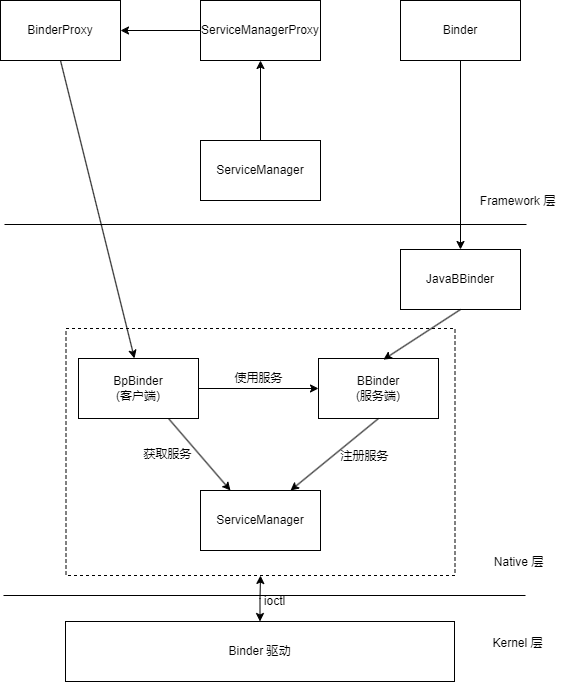

The diagram above was exported from draw.io. Its source (the exported page's mxGraphModel, read from the mxfile embedded in the PNG):
<mxGraphModel dx="1422" dy="754" grid="0" gridSize="10" guides="1" tooltips="1" connect="1" arrows="1" fold="1" page="1" pageScale="1" pageWidth="827" pageHeight="1169" math="0" shadow="0">
  <root>
    <mxCell id="0" />
    <mxCell id="1" parent="0" />
    <mxCell id="BJsWTreUvDb9yBVtCeJG-1" value="ServiceManager" style="rounded=0;whiteSpace=wrap;html=1;" vertex="1" parent="1">
      <mxGeometry x="354" y="621" width="120" height="60" as="geometry" />
    </mxCell>
    <mxCell id="BJsWTreUvDb9yBVtCeJG-2" style="edgeStyle=orthogonalEdgeStyle;rounded=0;orthogonalLoop=1;jettySize=auto;html=1;exitX=1;exitY=0.5;exitDx=0;exitDy=0;entryX=0;entryY=0.5;entryDx=0;entryDy=0;startArrow=none;startFill=0;endArrow=classic;endFill=1;" edge="1" parent="1" source="BJsWTreUvDb9yBVtCeJG-3" target="BJsWTreUvDb9yBVtCeJG-4">
      <mxGeometry relative="1" as="geometry" />
    </mxCell>
    <mxCell id="BJsWTreUvDb9yBVtCeJG-3" value="BpBinder&lt;br&gt;(客户端)" style="rounded=0;whiteSpace=wrap;html=1;" vertex="1" parent="1">
      <mxGeometry x="232" y="489" width="120" height="60" as="geometry" />
    </mxCell>
    <mxCell id="BJsWTreUvDb9yBVtCeJG-4" value="BBinder&lt;br&gt;(服务端)" style="rounded=0;whiteSpace=wrap;html=1;" vertex="1" parent="1">
      <mxGeometry x="472" y="489" width="120" height="60" as="geometry" />
    </mxCell>
    <mxCell id="BJsWTreUvDb9yBVtCeJG-5" value="" style="endArrow=classic;html=1;rounded=0;exitX=0.75;exitY=1;exitDx=0;exitDy=0;entryX=0.25;entryY=0;entryDx=0;entryDy=0;" edge="1" parent="1" source="BJsWTreUvDb9yBVtCeJG-3" target="BJsWTreUvDb9yBVtCeJG-1">
      <mxGeometry width="50" height="50" relative="1" as="geometry">
        <mxPoint x="314" y="474" as="sourcePoint" />
        <mxPoint x="364" y="424" as="targetPoint" />
      </mxGeometry>
    </mxCell>
    <mxCell id="BJsWTreUvDb9yBVtCeJG-6" value="获取服务" style="text;html=1;align=center;verticalAlign=middle;resizable=0;points=[];autosize=1;strokeColor=none;fillColor=none;" vertex="1" parent="1">
      <mxGeometry x="288" y="571.5" width="66" height="26" as="geometry" />
    </mxCell>
    <mxCell id="BJsWTreUvDb9yBVtCeJG-7" value="" style="endArrow=none;html=1;rounded=0;exitX=0.75;exitY=0;exitDx=0;exitDy=0;entryX=0.5;entryY=1;entryDx=0;entryDy=0;startArrow=classic;startFill=1;endFill=0;" edge="1" parent="1" source="BJsWTreUvDb9yBVtCeJG-1" target="BJsWTreUvDb9yBVtCeJG-4">
      <mxGeometry width="50" height="50" relative="1" as="geometry">
        <mxPoint x="500" y="467" as="sourcePoint" />
        <mxPoint x="590" y="396" as="targetPoint" />
      </mxGeometry>
    </mxCell>
    <mxCell id="BJsWTreUvDb9yBVtCeJG-8" value="注册服务" style="text;html=1;align=center;verticalAlign=middle;resizable=0;points=[];autosize=1;strokeColor=none;fillColor=none;" vertex="1" parent="1">
      <mxGeometry x="485" y="574" width="66" height="26" as="geometry" />
    </mxCell>
    <mxCell id="BJsWTreUvDb9yBVtCeJG-9" value="使用服务" style="text;html=1;align=center;verticalAlign=middle;resizable=0;points=[];autosize=1;strokeColor=none;fillColor=none;" vertex="1" parent="1">
      <mxGeometry x="379" y="496" width="66" height="26" as="geometry" />
    </mxCell>
    <mxCell id="BJsWTreUvDb9yBVtCeJG-10" style="edgeStyle=orthogonalEdgeStyle;rounded=0;orthogonalLoop=1;jettySize=auto;html=1;exitX=0.5;exitY=0;exitDx=0;exitDy=0;entryX=0.5;entryY=1;entryDx=0;entryDy=0;startArrow=classic;startFill=1;" edge="1" parent="1" source="BJsWTreUvDb9yBVtCeJG-11" target="BJsWTreUvDb9yBVtCeJG-12">
      <mxGeometry relative="1" as="geometry" />
    </mxCell>
    <mxCell id="BJsWTreUvDb9yBVtCeJG-11" value="Binder 驱动" style="rounded=0;whiteSpace=wrap;html=1;" vertex="1" parent="1">
      <mxGeometry x="219" y="752" width="389" height="60" as="geometry" />
    </mxCell>
    <mxCell id="BJsWTreUvDb9yBVtCeJG-12" value="" style="rounded=0;whiteSpace=wrap;html=1;fillColor=none;dashed=1;" vertex="1" parent="1">
      <mxGeometry x="219.5" y="459" width="389" height="247" as="geometry" />
    </mxCell>
    <mxCell id="BJsWTreUvDb9yBVtCeJG-13" value="" style="endArrow=none;html=1;rounded=0;" edge="1" parent="1">
      <mxGeometry width="50" height="50" relative="1" as="geometry">
        <mxPoint x="157" y="726" as="sourcePoint" />
        <mxPoint x="678.9999999999998" y="726" as="targetPoint" />
      </mxGeometry>
    </mxCell>
    <mxCell id="BJsWTreUvDb9yBVtCeJG-14" value="Kernel 层" style="text;html=1;align=center;verticalAlign=middle;resizable=0;points=[];autosize=1;strokeColor=none;fillColor=none;" vertex="1" parent="1">
      <mxGeometry x="637" y="761" width="68" height="26" as="geometry" />
    </mxCell>
    <mxCell id="BJsWTreUvDb9yBVtCeJG-15" value="Native 层" style="text;html=1;align=center;verticalAlign=middle;resizable=0;points=[];autosize=1;strokeColor=none;fillColor=none;" vertex="1" parent="1">
      <mxGeometry x="638" y="680" width="67" height="26" as="geometry" />
    </mxCell>
    <mxCell id="BJsWTreUvDb9yBVtCeJG-16" value="ioctl" style="text;html=1;align=center;verticalAlign=middle;resizable=0;points=[];autosize=1;strokeColor=none;fillColor=none;" vertex="1" parent="1">
      <mxGeometry x="408" y="719" width="39" height="26" as="geometry" />
    </mxCell>
    <mxCell id="BJsWTreUvDb9yBVtCeJG-17" value="JavaBBinder" style="rounded=0;whiteSpace=wrap;html=1;" vertex="1" parent="1">
      <mxGeometry x="554" y="380" width="120" height="60" as="geometry" />
    </mxCell>
    <mxCell id="BJsWTreUvDb9yBVtCeJG-20" value="" style="edgeStyle=orthogonalEdgeStyle;rounded=0;orthogonalLoop=1;jettySize=auto;html=1;" edge="1" parent="1" source="BJsWTreUvDb9yBVtCeJG-18" target="BJsWTreUvDb9yBVtCeJG-19">
      <mxGeometry relative="1" as="geometry" />
    </mxCell>
    <mxCell id="BJsWTreUvDb9yBVtCeJG-18" value="ServiceManager" style="rounded=0;whiteSpace=wrap;html=1;" vertex="1" parent="1">
      <mxGeometry x="354" y="271" width="120" height="60" as="geometry" />
    </mxCell>
    <mxCell id="BJsWTreUvDb9yBVtCeJG-22" value="" style="edgeStyle=orthogonalEdgeStyle;rounded=0;orthogonalLoop=1;jettySize=auto;html=1;" edge="1" parent="1" source="BJsWTreUvDb9yBVtCeJG-19" target="BJsWTreUvDb9yBVtCeJG-21">
      <mxGeometry relative="1" as="geometry" />
    </mxCell>
    <mxCell id="BJsWTreUvDb9yBVtCeJG-19" value="ServiceManagerProxy" style="whiteSpace=wrap;html=1;rounded=0;" vertex="1" parent="1">
      <mxGeometry x="354" y="131" width="120" height="60" as="geometry" />
    </mxCell>
    <mxCell id="BJsWTreUvDb9yBVtCeJG-21" value="BinderProxy" style="whiteSpace=wrap;html=1;rounded=0;" vertex="1" parent="1">
      <mxGeometry x="154" y="131" width="120" height="60" as="geometry" />
    </mxCell>
    <mxCell id="BJsWTreUvDb9yBVtCeJG-28" style="edgeStyle=orthogonalEdgeStyle;rounded=0;orthogonalLoop=1;jettySize=auto;html=1;exitX=0.5;exitY=1;exitDx=0;exitDy=0;entryX=0.5;entryY=0;entryDx=0;entryDy=0;" edge="1" parent="1" source="BJsWTreUvDb9yBVtCeJG-24" target="BJsWTreUvDb9yBVtCeJG-17">
      <mxGeometry relative="1" as="geometry" />
    </mxCell>
    <mxCell id="BJsWTreUvDb9yBVtCeJG-24" value="Binder" style="whiteSpace=wrap;html=1;rounded=0;" vertex="1" parent="1">
      <mxGeometry x="554" y="131" width="120" height="60" as="geometry" />
    </mxCell>
    <mxCell id="BJsWTreUvDb9yBVtCeJG-27" value="" style="endArrow=classic;html=1;rounded=0;exitX=0.5;exitY=1;exitDx=0;exitDy=0;entryX=0.176;entryY=0.121;entryDx=0;entryDy=0;entryPerimeter=0;" edge="1" parent="1" source="BJsWTreUvDb9yBVtCeJG-21" target="BJsWTreUvDb9yBVtCeJG-12">
      <mxGeometry width="50" height="50" relative="1" as="geometry">
        <mxPoint x="387" y="413" as="sourcePoint" />
        <mxPoint x="437" y="363" as="targetPoint" />
      </mxGeometry>
    </mxCell>
    <mxCell id="BJsWTreUvDb9yBVtCeJG-30" value="" style="endArrow=classic;html=1;rounded=0;exitX=0.5;exitY=1;exitDx=0;exitDy=0;entryX=0.816;entryY=0.126;entryDx=0;entryDy=0;entryPerimeter=0;" edge="1" parent="1" source="BJsWTreUvDb9yBVtCeJG-17" target="BJsWTreUvDb9yBVtCeJG-12">
      <mxGeometry width="50" height="50" relative="1" as="geometry">
        <mxPoint x="387" y="413" as="sourcePoint" />
        <mxPoint x="437" y="363" as="targetPoint" />
      </mxGeometry>
    </mxCell>
    <mxCell id="BJsWTreUvDb9yBVtCeJG-31" value="" style="endArrow=none;html=1;rounded=0;" edge="1" parent="1">
      <mxGeometry width="50" height="50" relative="1" as="geometry">
        <mxPoint x="158" y="355" as="sourcePoint" />
        <mxPoint x="680" y="355" as="targetPoint" />
      </mxGeometry>
    </mxCell>
    <mxCell id="BJsWTreUvDb9yBVtCeJG-32" value="Framework 层" style="text;html=1;align=center;verticalAlign=middle;resizable=0;points=[];autosize=1;strokeColor=none;fillColor=none;" vertex="1" parent="1">
      <mxGeometry x="624" y="319" width="93" height="26" as="geometry" />
    </mxCell>
  </root>
</mxGraphModel>